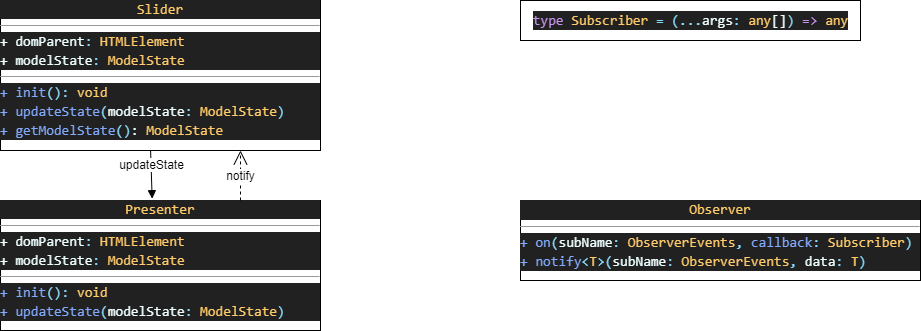

The diagram above was exported from draw.io. Its source (the exported page's mxGraphModel, read from the mxfile embedded in the PNG):
<mxGraphModel dx="1278" dy="960" grid="1" gridSize="10" guides="1" tooltips="1" connect="1" arrows="1" fold="1" page="1" pageScale="1" pageWidth="3300" pageHeight="4681" background="#FFFFFF" math="0" shadow="0">
  <root>
    <mxCell id="WIyWlLk6GJQsqaUBKTNV-0" />
    <mxCell id="WIyWlLk6GJQsqaUBKTNV-1" parent="WIyWlLk6GJQsqaUBKTNV-0" />
    <mxCell id="0PE55gD4ufMTcO3lV8kl-9" value="&lt;div style=&quot;text-align: center ; color: rgb(238 , 255 , 255) ; background-color: rgb(33 , 33 , 33) ; font-family: &amp;#34;consolas&amp;#34; , &amp;#34;courier new&amp;#34; , monospace ; font-size: 14px ; line-height: 19px&quot;&gt;&lt;span style=&quot;color: #ffcb6b&quot;&gt;Slider&lt;/span&gt;&lt;/div&gt;&lt;hr size=&quot;1&quot;&gt;&lt;div style=&quot;color: rgb(238 , 255 , 255) ; background-color: rgb(33 , 33 , 33) ; font-family: &amp;#34;consolas&amp;#34; , &amp;#34;courier new&amp;#34; , monospace ; font-size: 14px ; line-height: 19px&quot;&gt;+ domParent&lt;span style=&quot;color: rgb(137 , 221 , 255)&quot;&gt;:&lt;/span&gt;&amp;nbsp;&lt;span style=&quot;color: rgb(255 , 203 , 107)&quot;&gt;HTMLElement&lt;/span&gt;&lt;/div&gt;&lt;div style=&quot;color: rgb(238 , 255 , 255) ; background-color: rgb(33 , 33 , 33) ; font-family: &amp;#34;consolas&amp;#34; , &amp;#34;courier new&amp;#34; , monospace ; font-size: 14px ; line-height: 19px&quot;&gt;+ modelState&lt;span style=&quot;color: rgb(137 , 221 , 255)&quot;&gt;:&lt;/span&gt;&amp;nbsp;&lt;span style=&quot;color: rgb(255 , 203 , 107)&quot;&gt;ModelState&lt;/span&gt;&lt;/div&gt;&lt;hr size=&quot;1&quot;&gt;&lt;div style=&quot;background-color: rgb(33 , 33 , 33) ; font-family: &amp;#34;consolas&amp;#34; , &amp;#34;courier new&amp;#34; , monospace ; font-size: 14px ; line-height: 19px&quot;&gt;&lt;span style=&quot;color: rgb(238 , 255 , 255)&quot;&gt;&lt;span style=&quot;color: #82aaff&quot;&gt;+&amp;nbsp;&lt;/span&gt;&lt;/span&gt;&lt;span style=&quot;font-family: &amp;#34;consolas&amp;#34; , &amp;#34;courier new&amp;#34; , monospace ; color: rgb(130 , 170 , 255)&quot;&gt;init&lt;/span&gt;&lt;span style=&quot;font-family: &amp;#34;consolas&amp;#34; , &amp;#34;courier new&amp;#34; , monospace ; color: rgb(137 , 221 , 255)&quot;&gt;():&lt;/span&gt;&lt;span style=&quot;color: rgb(238 , 255 , 255) ; font-family: &amp;#34;consolas&amp;#34; , &amp;#34;courier new&amp;#34; , monospace&quot;&gt; &lt;/span&gt;&lt;span style=&quot;font-family: &amp;#34;consolas&amp;#34; , &amp;#34;courier new&amp;#34; , monospace ; color: rgb(255 , 203 , 107)&quot;&gt;void&lt;/span&gt;&lt;/div&gt;&lt;div style=&quot;color: rgb(238 , 255 , 255) ; background-color: rgb(33 , 33 , 33) ; font-family: &amp;#34;consolas&amp;#34; , &amp;#34;courier new&amp;#34; , monospace ; font-size: 14px ; line-height: 19px&quot;&gt;&lt;span style=&quot;color: #82aaff&quot;&gt;+ updateState&lt;/span&gt;&lt;span style=&quot;color: #89ddff&quot;&gt;(&lt;/span&gt;modelState&lt;span style=&quot;color: #89ddff&quot;&gt;:&lt;/span&gt; &lt;span style=&quot;color: #ffcb6b&quot;&gt;ModelState&lt;/span&gt;&lt;span style=&quot;color: #89ddff&quot;&gt;)&lt;/span&gt;&lt;/div&gt;&lt;div style=&quot;background-color: rgb(33 , 33 , 33) ; font-family: &amp;#34;consolas&amp;#34; , &amp;#34;courier new&amp;#34; , monospace ; font-size: 14px ; line-height: 19px&quot;&gt;&lt;span style=&quot;font-family: &amp;#34;consolas&amp;#34; , &amp;#34;courier new&amp;#34; , monospace ; color: rgb(130 , 170 , 255)&quot;&gt;+ getModelState&lt;/span&gt;&lt;span style=&quot;font-family: &amp;#34;consolas&amp;#34; , &amp;#34;courier new&amp;#34; , monospace ; color: rgb(137 , 221 , 255)&quot;&gt;()&lt;/span&gt;&lt;span style=&quot;font-family: &amp;#34;consolas&amp;#34; , &amp;#34;courier new&amp;#34; , monospace&quot;&gt;&lt;font color=&quot;#eeffff&quot;&gt;:&amp;nbsp;&lt;/font&gt;&lt;/span&gt;&lt;span style=&quot;color: rgb(255 , 203 , 107)&quot;&gt;ModelState&lt;/span&gt;&lt;br&gt;&lt;/div&gt;" style="verticalAlign=top;align=left;overflow=fill;fontSize=12;fontFamily=Helvetica;html=1;fontColor=none;" parent="WIyWlLk6GJQsqaUBKTNV-1" vertex="1">
      <mxGeometry x="280" y="80" width="320" height="150" as="geometry" />
    </mxCell>
    <mxCell id="0PE55gD4ufMTcO3lV8kl-10" value="&lt;div style=&quot;text-align: center ; color: rgb(238 , 255 , 255) ; background-color: rgb(33 , 33 , 33) ; font-family: &amp;#34;consolas&amp;#34; , &amp;#34;courier new&amp;#34; , monospace ; font-size: 14px ; line-height: 19px&quot;&gt;&lt;span style=&quot;color: #ffcb6b&quot;&gt;Presenter&lt;/span&gt;&lt;/div&gt;&lt;hr size=&quot;1&quot;&gt;&lt;div style=&quot;color: rgb(238 , 255 , 255) ; background-color: rgb(33 , 33 , 33) ; font-family: &amp;#34;consolas&amp;#34; , &amp;#34;courier new&amp;#34; , monospace ; font-size: 14px ; line-height: 19px&quot;&gt;+ domParent&lt;span style=&quot;color: #89ddff&quot;&gt;:&lt;/span&gt; &lt;span style=&quot;color: #ffcb6b&quot;&gt;HTMLElement&lt;/span&gt;&lt;/div&gt;&lt;div style=&quot;color: rgb(238 , 255 , 255) ; background-color: rgb(33 , 33 , 33) ; font-family: &amp;#34;consolas&amp;#34; , &amp;#34;courier new&amp;#34; , monospace ; font-size: 14px ; line-height: 19px&quot;&gt;+ modelState&lt;span style=&quot;color: #89ddff&quot;&gt;:&lt;/span&gt; &lt;span style=&quot;color: #ffcb6b&quot;&gt;ModelState&lt;/span&gt;&lt;/div&gt;&lt;hr size=&quot;1&quot;&gt;&lt;div style=&quot;color: rgb(238 , 255 , 255) ; background-color: rgb(33 , 33 , 33) ; font-family: &amp;#34;consolas&amp;#34; , &amp;#34;courier new&amp;#34; , monospace ; font-size: 14px ; line-height: 19px&quot;&gt;&lt;span style=&quot;color: #82aaff&quot;&gt;+ init&lt;/span&gt;&lt;span style=&quot;color: #89ddff&quot;&gt;():&lt;/span&gt; &lt;span style=&quot;color: #ffcb6b&quot;&gt;void&lt;/span&gt;&lt;/div&gt;&lt;div style=&quot;background-color: rgb(33 , 33 , 33) ; font-family: &amp;#34;consolas&amp;#34; , &amp;#34;courier new&amp;#34; , monospace ; font-size: 14px ; line-height: 19px&quot;&gt;&lt;div style=&quot;color: rgb(238 , 255 , 255) ; line-height: 19px&quot;&gt;&lt;span style=&quot;color: #82aaff&quot;&gt;+ updateState&lt;/span&gt;&lt;span style=&quot;color: #89ddff&quot;&gt;(&lt;/span&gt;modelState&lt;span style=&quot;color: #89ddff&quot;&gt;:&lt;/span&gt; &lt;span style=&quot;color: #ffcb6b&quot;&gt;ModelState&lt;/span&gt;&lt;span style=&quot;color: #89ddff&quot;&gt;)&lt;/span&gt;&lt;/div&gt;&lt;/div&gt;" style="verticalAlign=top;align=left;overflow=fill;fontSize=12;fontFamily=Helvetica;html=1;fontColor=none;" parent="WIyWlLk6GJQsqaUBKTNV-1" vertex="1">
      <mxGeometry x="280" y="280" width="320" height="130" as="geometry" />
    </mxCell>
    <mxCell id="0PE55gD4ufMTcO3lV8kl-12" value="updateState" style="html=1;verticalAlign=bottom;endArrow=block;fontSize=12;fontColor=none;exitX=0.469;exitY=1;exitDx=0;exitDy=0;exitPerimeter=0;entryX=0.474;entryY=-0.014;entryDx=0;entryDy=0;entryPerimeter=0;" parent="WIyWlLk6GJQsqaUBKTNV-1" source="0PE55gD4ufMTcO3lV8kl-9" target="0PE55gD4ufMTcO3lV8kl-10" edge="1">
      <mxGeometry width="80" relative="1" as="geometry">
        <mxPoint x="530" y="400" as="sourcePoint" />
        <mxPoint x="610" y="400" as="targetPoint" />
      </mxGeometry>
    </mxCell>
    <mxCell id="0PE55gD4ufMTcO3lV8kl-13" value="notify" style="endArrow=open;endSize=12;dashed=1;html=1;fontSize=12;fontColor=none;entryX=0.75;entryY=1;entryDx=0;entryDy=0;exitX=0.75;exitY=0;exitDx=0;exitDy=0;" parent="WIyWlLk6GJQsqaUBKTNV-1" source="0PE55gD4ufMTcO3lV8kl-10" target="0PE55gD4ufMTcO3lV8kl-9" edge="1">
      <mxGeometry width="160" relative="1" as="geometry">
        <mxPoint x="510" y="260" as="sourcePoint" />
        <mxPoint x="670" y="260" as="targetPoint" />
        <Array as="points">
          <mxPoint x="520" y="260" />
        </Array>
      </mxGeometry>
    </mxCell>
    <mxCell id="0PE55gD4ufMTcO3lV8kl-16" value="&lt;div style=&quot;color: rgb(238 , 255 , 255) ; background-color: rgb(33 , 33 , 33) ; font-family: &amp;#34;consolas&amp;#34; , &amp;#34;courier new&amp;#34; , monospace ; font-size: 14px ; line-height: 19px&quot;&gt;&lt;span style=&quot;color: #c792ea&quot;&gt;type&lt;/span&gt; &lt;span style=&quot;color: #ffcb6b&quot;&gt;Subscriber&lt;/span&gt; &lt;span style=&quot;color: #89ddff&quot;&gt;=&lt;/span&gt; &lt;span style=&quot;color: #89ddff&quot;&gt;(...&lt;/span&gt;args&lt;span style=&quot;color: #89ddff&quot;&gt;:&lt;/span&gt; &lt;span style=&quot;color: #ffcb6b&quot;&gt;any&lt;/span&gt;[]&lt;span style=&quot;color: #89ddff&quot;&gt;)&lt;/span&gt; &lt;span style=&quot;color: #c792ea&quot;&gt;=&amp;gt;&lt;/span&gt; &lt;span style=&quot;color: #ffcb6b&quot;&gt;any&lt;/span&gt;&lt;/div&gt;" style="html=1;" parent="WIyWlLk6GJQsqaUBKTNV-1" vertex="1">
      <mxGeometry x="800" y="80" width="340" height="40" as="geometry" />
    </mxCell>
    <mxCell id="0PE55gD4ufMTcO3lV8kl-31" value="&lt;div style=&quot;text-align: center ; color: rgb(238 , 255 , 255) ; background-color: rgb(33 , 33 , 33) ; font-family: &amp;#34;consolas&amp;#34; , &amp;#34;courier new&amp;#34; , monospace ; line-height: 19px&quot;&gt;&lt;span style=&quot;color: rgb(255 , 203 , 107)&quot;&gt;&lt;font style=&quot;font-size: 14px&quot;&gt;Observer&lt;/font&gt;&lt;/span&gt;&lt;/div&gt;&lt;hr size=&quot;1&quot;&gt;&lt;p style=&quot;margin: 0px ; margin-left: 4px&quot;&gt;&lt;/p&gt;&lt;div style=&quot;color: rgb(238 , 255 , 255) ; background-color: rgb(33 , 33 , 33) ; font-family: &amp;#34;consolas&amp;#34; , &amp;#34;courier new&amp;#34; , monospace ; font-size: 14px ; line-height: 19px&quot;&gt;&lt;span style=&quot;color: #82aaff&quot;&gt;+ on&lt;/span&gt;&lt;span style=&quot;color: #89ddff&quot;&gt;(&lt;/span&gt;subName&lt;span style=&quot;color: #89ddff&quot;&gt;:&lt;/span&gt; &lt;span style=&quot;color: #ffcb6b&quot;&gt;ObserverEvents&lt;/span&gt;&lt;span style=&quot;color: #89ddff&quot;&gt;,&lt;/span&gt; &lt;span style=&quot;color: #82aaff&quot;&gt;callback&lt;/span&gt;&lt;span style=&quot;color: #89ddff&quot;&gt;:&lt;/span&gt; &lt;span style=&quot;color: #ffcb6b&quot;&gt;Subscriber&lt;/span&gt;&lt;span style=&quot;color: #89ddff&quot;&gt;)&lt;/span&gt;&lt;/div&gt;&lt;div style=&quot;color: rgb(238 , 255 , 255) ; background-color: rgb(33 , 33 , 33) ; font-family: &amp;#34;consolas&amp;#34; , &amp;#34;courier new&amp;#34; , monospace ; font-size: 14px ; line-height: 19px&quot;&gt;&lt;div style=&quot;font-family: &amp;#34;consolas&amp;#34; , &amp;#34;courier new&amp;#34; , monospace ; line-height: 19px&quot;&gt;&lt;span style=&quot;color: #82aaff&quot;&gt;+ notify&lt;/span&gt;&lt;span style=&quot;color: #89ddff&quot;&gt;&amp;lt;&lt;/span&gt;&lt;span style=&quot;color: #ffcb6b&quot;&gt;T&lt;/span&gt;&lt;span style=&quot;color: #89ddff&quot;&gt;&amp;gt;(&lt;/span&gt;subName&lt;span style=&quot;color: #89ddff&quot;&gt;:&lt;/span&gt; &lt;span style=&quot;color: #ffcb6b&quot;&gt;ObserverEvents&lt;/span&gt;&lt;span style=&quot;color: #89ddff&quot;&gt;,&lt;/span&gt; data&lt;span style=&quot;color: #89ddff&quot;&gt;:&lt;/span&gt; &lt;span style=&quot;color: #ffcb6b&quot;&gt;T&lt;/span&gt;&lt;span style=&quot;color: #89ddff&quot;&gt;)&lt;/span&gt;&lt;/div&gt;&lt;/div&gt;" style="verticalAlign=top;align=left;overflow=fill;fontSize=12;fontFamily=Helvetica;html=1;strokeColor=#000000;strokeWidth=1;perimeterSpacing=0;glass=0;rounded=0;sketch=0;shadow=0;" parent="WIyWlLk6GJQsqaUBKTNV-1" vertex="1">
      <mxGeometry x="800" y="280" width="400" height="80" as="geometry" />
    </mxCell>
  </root>
</mxGraphModel>